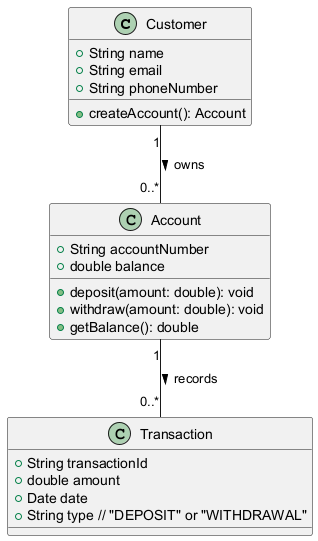

The diagram above was rendered by PlantUML. Its source (embedded in the PNG):
@startuml
class Customer {
    +String name
    +String email
    +String phoneNumber
    +createAccount(): Account
}

class Account {
    +String accountNumber
    +double balance
    +deposit(amount: double): void
    +withdraw(amount: double): void
    +getBalance(): double
}

class Transaction {
    +String transactionId
    +double amount
    +Date date
    +String type // "DEPOSIT" or "WITHDRAWAL"
}

Customer "1" -- "0..*" Account : owns >
Account "1" -- "0..*" Transaction : records >
@enduml